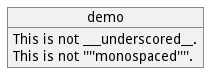

The diagram above was rendered by PlantUML. Its source (embedded in the PNG):
@startuml
object demo {
	This is not ~___underscored__.
	This is not ~""monospaced"".
}
@enduml